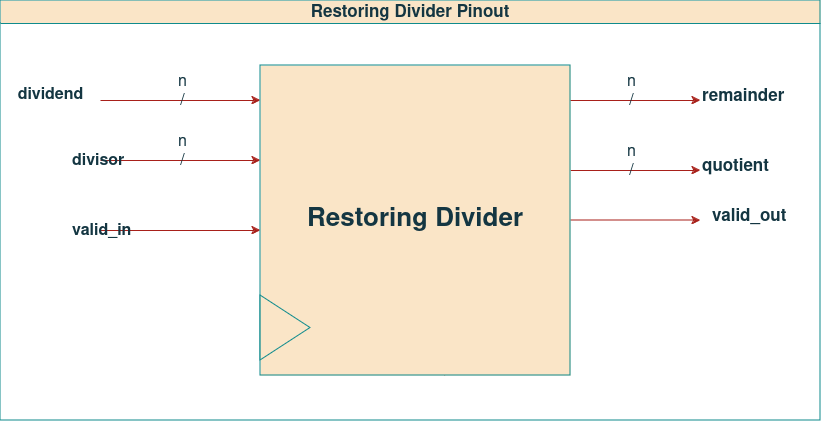

The diagram above was exported from draw.io. Its source (the exported page's mxGraphModel, read from the mxfile embedded in the PNG):
<mxGraphModel dx="1658" dy="908" grid="1" gridSize="10" guides="1" tooltips="1" connect="1" arrows="1" fold="1" page="1" pageScale="1" pageWidth="850" pageHeight="1100" math="0" shadow="0">
  <root>
    <mxCell id="0" />
    <mxCell id="1" parent="0" />
    <mxCell id="gOeBOydQKcXh6HxaQfFa-2" value="" style="endArrow=classic;html=1;rounded=0;labelBackgroundColor=none;strokeColor=#A8201A;fontColor=default;jumpSize=6;" parent="1" edge="1">
      <mxGeometry width="50" height="50" relative="1" as="geometry">
        <mxPoint x="120" y="250" as="sourcePoint" />
        <mxPoint x="280" y="250" as="targetPoint" />
        <Array as="points" />
      </mxGeometry>
    </mxCell>
    <mxCell id="gOeBOydQKcXh6HxaQfFa-3" value="&lt;div style=&quot;font-size: 16px;&quot;&gt;&lt;font style=&quot;font-size: 16px;&quot;&gt;n&lt;br&gt;&lt;/font&gt;&lt;/div&gt;&lt;div style=&quot;font-size: 16px;&quot;&gt;&lt;font style=&quot;font-size: 16px;&quot;&gt;/&lt;/font&gt;&lt;/div&gt;&lt;div style=&quot;font-size: 16px;&quot;&gt;&lt;font style=&quot;font-size: 16px;&quot;&gt;&lt;br&gt;&lt;/font&gt;&lt;/div&gt;" style="edgeLabel;html=1;align=center;verticalAlign=middle;resizable=0;points=[];labelBackgroundColor=none;fontColor=#143642;" parent="gOeBOydQKcXh6HxaQfFa-2" connectable="0" vertex="1">
      <mxGeometry x="0.0125" relative="1" as="geometry">
        <mxPoint as="offset" />
      </mxGeometry>
    </mxCell>
    <mxCell id="gOeBOydQKcXh6HxaQfFa-5" value="" style="endArrow=classic;html=1;rounded=0;labelBackgroundColor=none;strokeColor=#A8201A;fontColor=default;" parent="1" edge="1">
      <mxGeometry width="50" height="50" relative="1" as="geometry">
        <mxPoint x="120" y="310" as="sourcePoint" />
        <mxPoint x="280" y="310" as="targetPoint" />
        <Array as="points" />
      </mxGeometry>
    </mxCell>
    <mxCell id="gOeBOydQKcXh6HxaQfFa-6" value="&lt;div style=&quot;font-size: 16px;&quot;&gt;&lt;font style=&quot;font-size: 16px;&quot;&gt;n&lt;br&gt;&lt;/font&gt;&lt;/div&gt;&lt;div style=&quot;font-size: 16px;&quot;&gt;&lt;font style=&quot;font-size: 16px;&quot;&gt;/&lt;/font&gt;&lt;/div&gt;&lt;div style=&quot;font-size: 16px;&quot;&gt;&lt;font style=&quot;font-size: 16px;&quot;&gt;&lt;br&gt;&lt;/font&gt;&lt;/div&gt;" style="edgeLabel;html=1;align=center;verticalAlign=middle;resizable=0;points=[];labelBackgroundColor=none;fontColor=#143642;" parent="gOeBOydQKcXh6HxaQfFa-5" connectable="0" vertex="1">
      <mxGeometry x="0.0125" relative="1" as="geometry">
        <mxPoint as="offset" />
      </mxGeometry>
    </mxCell>
    <mxCell id="gOeBOydQKcXh6HxaQfFa-7" value="" style="endArrow=classic;html=1;rounded=0;labelBackgroundColor=none;strokeColor=#A8201A;fontColor=default;" parent="1" edge="1">
      <mxGeometry width="50" height="50" relative="1" as="geometry">
        <mxPoint x="560" y="250" as="sourcePoint" />
        <mxPoint x="720" y="250" as="targetPoint" />
        <Array as="points" />
      </mxGeometry>
    </mxCell>
    <mxCell id="gOeBOydQKcXh6HxaQfFa-8" value="&lt;div style=&quot;font-size: 16px;&quot;&gt;&lt;font style=&quot;font-size: 16px;&quot;&gt;n&lt;br&gt;&lt;/font&gt;&lt;/div&gt;&lt;div style=&quot;font-size: 16px;&quot;&gt;&lt;font style=&quot;font-size: 16px;&quot;&gt;/&lt;/font&gt;&lt;/div&gt;&lt;div style=&quot;font-size: 16px;&quot;&gt;&lt;font style=&quot;font-size: 16px;&quot;&gt;&lt;br&gt;&lt;/font&gt;&lt;/div&gt;" style="edgeLabel;html=1;align=center;verticalAlign=middle;resizable=0;points=[];labelBackgroundColor=none;fontColor=#143642;" parent="gOeBOydQKcXh6HxaQfFa-7" connectable="0" vertex="1">
      <mxGeometry x="0.0125" relative="1" as="geometry">
        <mxPoint x="9" as="offset" />
      </mxGeometry>
    </mxCell>
    <mxCell id="gOeBOydQKcXh6HxaQfFa-10" value="&lt;b&gt;&lt;font style=&quot;font-size: 16px;&quot;&gt;dividend&lt;/font&gt;&lt;/b&gt;" style="text;html=1;align=center;verticalAlign=middle;resizable=0;points=[];autosize=1;strokeColor=none;fillColor=none;labelBackgroundColor=none;fontColor=#143642;" parent="1" vertex="1">
      <mxGeometry x="25" y="230" width="90" height="30" as="geometry" />
    </mxCell>
    <mxCell id="gOeBOydQKcXh6HxaQfFa-12" value="&lt;font style=&quot;font-size: 17px;&quot;&gt;&lt;b&gt;&lt;font style=&quot;font-size: 17px;&quot;&gt;remainder&lt;/font&gt;&lt;/b&gt;&lt;/font&gt;" style="text;whiteSpace=wrap;html=1;labelBackgroundColor=none;fontColor=#143642;" parent="1" vertex="1">
      <mxGeometry x="720" y="230" width="130" height="40" as="geometry" />
    </mxCell>
    <mxCell id="gOeBOydQKcXh6HxaQfFa-13" value="" style="endArrow=classic;html=1;rounded=0;labelBackgroundColor=none;strokeColor=#A8201A;fontColor=default;" parent="1" source="gOeBOydQKcXh6HxaQfFa-1" edge="1">
      <mxGeometry width="50" height="50" relative="1" as="geometry">
        <mxPoint x="400" y="500" as="sourcePoint" />
        <mxPoint x="450" y="450" as="targetPoint" />
      </mxGeometry>
    </mxCell>
    <mxCell id="gOeBOydQKcXh6HxaQfFa-15" value="" style="endArrow=classic;html=1;rounded=0;labelBackgroundColor=none;strokeColor=#A8201A;fontColor=default;" parent="1" edge="1">
      <mxGeometry width="50" height="50" relative="1" as="geometry">
        <mxPoint x="120" y="380" as="sourcePoint" />
        <mxPoint x="280" y="380" as="targetPoint" />
      </mxGeometry>
    </mxCell>
    <mxCell id="gOeBOydQKcXh6HxaQfFa-18" value="" style="endArrow=classic;html=1;rounded=0;labelBackgroundColor=none;strokeColor=#A8201A;fontColor=default;" parent="1" edge="1">
      <mxGeometry width="50" height="50" relative="1" as="geometry">
        <mxPoint x="590" y="320" as="sourcePoint" />
        <mxPoint x="720" y="320" as="targetPoint" />
      </mxGeometry>
    </mxCell>
    <mxCell id="gOeBOydQKcXh6HxaQfFa-19" value="&lt;b&gt;&lt;font style=&quot;font-size: 17px;&quot;&gt;quotient&lt;/font&gt;&lt;/b&gt;" style="text;whiteSpace=wrap;html=1;labelBackgroundColor=none;fontColor=#143642;" parent="1" vertex="1">
      <mxGeometry x="720" y="300" width="90" height="40" as="geometry" />
    </mxCell>
    <mxCell id="M6rXdJi5X45auu4SMIvg-9" value="&lt;font style=&quot;font-size: 17px;&quot;&gt;Restoring Divider Pinout&lt;/font&gt;" style="swimlane;whiteSpace=wrap;html=1;strokeColor=#0F8B8D;fontColor=#143642;fillColor=#FAE5C7;labelBackgroundColor=none;" parent="1" vertex="1">
      <mxGeometry x="20" y="150" width="820" height="420" as="geometry" />
    </mxCell>
    <mxCell id="gOeBOydQKcXh6HxaQfFa-20" value="&lt;div&gt;&lt;b&gt;&lt;font style=&quot;font-size: 16px;&quot;&gt;valid_in&lt;/font&gt;&lt;/b&gt;&lt;/div&gt;" style="text;whiteSpace=wrap;html=1;labelBackgroundColor=none;fontColor=#143642;" parent="M6rXdJi5X45auu4SMIvg-9" vertex="1">
      <mxGeometry x="70" y="215" width="90" height="40" as="geometry" />
    </mxCell>
    <mxCell id="gOeBOydQKcXh6HxaQfFa-11" value="&lt;div&gt;&lt;b&gt;&lt;font style=&quot;font-size: 16px;&quot;&gt;divisor&lt;/font&gt;&lt;/b&gt;&lt;/div&gt;" style="text;whiteSpace=wrap;html=1;labelBackgroundColor=none;fontColor=#143642;" parent="M6rXdJi5X45auu4SMIvg-9" vertex="1">
      <mxGeometry x="70" y="145" width="130" height="40" as="geometry" />
    </mxCell>
    <mxCell id="fJyhf6OagOX9KLpwTxgE-4" value="&lt;b&gt;&lt;font style=&quot;font-size: 17px;&quot;&gt;valid_out&lt;/font&gt;&lt;/b&gt;" style="text;whiteSpace=wrap;html=1;labelBackgroundColor=none;fontColor=#143642;" vertex="1" parent="M6rXdJi5X45auu4SMIvg-9">
      <mxGeometry x="710" y="200" width="90" height="40" as="geometry" />
    </mxCell>
    <mxCell id="fJyhf6OagOX9KLpwTxgE-5" value="&lt;div style=&quot;font-size: 16px;&quot;&gt;&lt;font style=&quot;font-size: 16px;&quot;&gt;n&lt;br&gt;&lt;/font&gt;&lt;/div&gt;&lt;div style=&quot;font-size: 16px;&quot;&gt;&lt;font style=&quot;font-size: 16px;&quot;&gt;/&lt;/font&gt;&lt;/div&gt;&lt;div style=&quot;font-size: 16px;&quot;&gt;&lt;font style=&quot;font-size: 16px;&quot;&gt;&lt;br&gt;&lt;/font&gt;&lt;/div&gt;" style="edgeLabel;html=1;align=center;verticalAlign=middle;resizable=0;points=[];labelBackgroundColor=none;fontColor=#143642;" connectable="0" vertex="1" parent="M6rXdJi5X45auu4SMIvg-9">
      <mxGeometry x="630" y="170" as="geometry" />
    </mxCell>
    <mxCell id="fJyhf6OagOX9KLpwTxgE-1" style="edgeStyle=orthogonalEdgeStyle;rounded=0;orthogonalLoop=1;jettySize=auto;html=1;exitX=1;exitY=0.5;exitDx=0;exitDy=0;labelBackgroundColor=none;strokeColor=#A8201A;fontColor=default;" edge="1" parent="1" source="gOeBOydQKcXh6HxaQfFa-1">
      <mxGeometry relative="1" as="geometry">
        <mxPoint x="720" y="370" as="targetPoint" />
      </mxGeometry>
    </mxCell>
    <mxCell id="gOeBOydQKcXh6HxaQfFa-1" value="&lt;b&gt;&lt;font style=&quot;font-size: 26px;&quot;&gt;Restoring Divider&lt;/font&gt;&lt;/b&gt;" style="whiteSpace=wrap;html=1;aspect=fixed;labelBackgroundColor=none;fillColor=#FAE5C7;strokeColor=#0F8B8D;fontColor=#143642;" parent="1" vertex="1">
      <mxGeometry x="280" y="215" width="310" height="310" as="geometry" />
    </mxCell>
    <mxCell id="M6rXdJi5X45auu4SMIvg-11" value="" style="triangle;whiteSpace=wrap;html=1;strokeColor=#0F8B8D;fontColor=#143642;fillColor=#FAE5C7;labelBackgroundColor=none;" parent="1" vertex="1">
      <mxGeometry x="280" y="445" width="50" height="65" as="geometry" />
    </mxCell>
  </root>
</mxGraphModel>